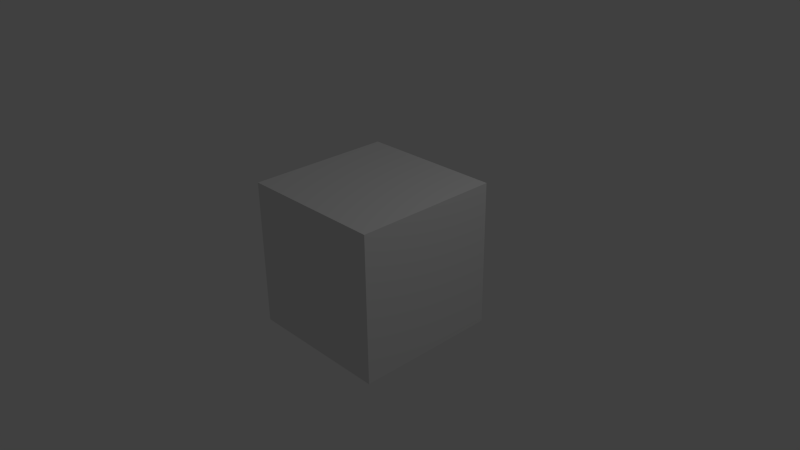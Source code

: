 # Source: full_sequence.blend  (saved by Blender 2.70.0; exported with 4.5.12 LTS)
import bpy
from mathutils import Matrix  # noqa: F401  (used for matrix-valued properties, if any)

bpy.ops.wm.read_factory_settings(use_empty=True)
scene = bpy.context.scene
scene.name = 'Scene'

# ---- collections
col_collection_1 = bpy.data.collections.new('Collection 1'); scene.collection.children.link(col_collection_1)

# ---- materials (node trees are filled in below, after node groups)
mat_material = bpy.data.materials.new('Material')
mat_material.alpha_threshold = 0.0
mat_material.use_transparent_shadow = False
mat_material.roughness = 0.5
mat_material.line_color = (0.0, 0.0, 0.0, 1.0)

# ---- material node trees

# ---- world
world_world = bpy.data.worlds.new('World'); scene.world = world_world
world_world.color = (0.05088, 0.05088, 0.05088)
world_world.use_sun_shadow = False
world_world.sun_shadow_jitter_overblur = 0.0
world_world.cycles.sampling_method = 'MANUAL'
world_world.cycles.sample_map_resolution = 256

# ---- cameras
cam_camera = bpy.data.cameras.new('Camera')
cam_camera.clip_end = 100.0
cam_camera.lens = 35.0
cam_camera.sensor_width = 32.0
cam_camera.sensor_height = 18.0
cam_camera.ortho_scale = 7.314
cam_camera.dof.focus_distance = 0.0
cam_camera.dof.aperture_fstop = 128.0

# ---- lights
light_lamp = bpy.data.lights.new('Lamp', 'POINT')
light_lamp.transmission_factor = 0.0
light_lamp.cutoff_distance = 30.0
light_lamp.energy = 100.0
light_lamp.shadow_buffer_clip_start = 1.001
light_lamp.shadow_soft_size = 0.1
light_lamp.shadow_maximum_resolution = 0.006
light_lamp.use_absolute_resolution = True
light_lamp.cycles.use_multiple_importance_sampling = False

# ---- meshes
me_cube = bpy.data.meshes.new('Cube')
me_cube.from_pydata([(1.0, 1.0, -1.0), (1.0, -1.0, -1.0), (-1.0, -1.0, -1.0), (-1.0, 1.0, -1.0), (1.0, 1.0, 1.0), (1.0, -1.0, 1.0), (-1.0, -1.0, 1.0), (-1.0, 1.0, 1.0)], [], [(0, 1, 2, 3), (4, 7, 6, 5), (0, 4, 5, 1), (1, 5, 6, 2), (2, 6, 7, 3), (4, 0, 3, 7)])
me_cube.materials.append(mat_material)
me_cube.use_remesh_preserve_volume = False
me_cube.use_remesh_preserve_attributes = False
me_cube.use_mirror_vertex_groups = False
me_cube.update()

# ---- objects
ob_cube = bpy.data.objects.new('Cube', me_cube)
ob_lamp = bpy.data.objects.new('Lamp', light_lamp)
ob_camera = bpy.data.objects.new('Camera', cam_camera)

# ---- transforms, parenting, visibility, modifiers, constraints
ob_cube.location = (0.0, 0.0, 0.0)
ob_cube.lock_rotations_4d = False
ob_cube.empty_display_type = 'ARROWS'
ob_cube.lineart.crease_threshold = 0.0
ob_lamp.location = (4.076, 1.005, 5.904)
ob_lamp.rotation_euler = (0.6503, 0.05522, 1.866)
ob_lamp.lock_rotations_4d = False
ob_lamp.empty_display_type = 'ARROWS'
ob_lamp.color = (0.0, 0.0, 0.0, 0.0)
ob_lamp.lineart.crease_threshold = 0.0
ob_camera.location = (7.481, -6.508, 5.344)
ob_camera.rotation_euler = (1.109, 0.01082, 0.8149)
ob_camera.lock_rotations_4d = False
ob_camera.empty_display_type = 'ARROWS'
ob_camera.color = (0.0, 0.0, 0.0, 0.0)
ob_camera.display_type = 'WIRE'
ob_camera.lineart.crease_threshold = 0.0

# ---- collection membership
col_collection_1.objects.link(ob_cube)
col_collection_1.objects.link(ob_lamp)
col_collection_1.objects.link(ob_camera)

# ---- scene / render settings (as saved in the file)
scene.camera = ob_camera
scene.frame_start = 1; scene.frame_end = 2366; scene.frame_set(1)
scene.render.engine = 'BLENDER_EEVEE_NEXT'
scene.render.image_settings.color_mode = 'RGB'
scene.render.dither_intensity = 0.0
scene.cycles.use_denoising = False
scene.cycles.samples = 10
scene.cycles.sampling_pattern = 'TABULATED_SOBOL'
scene.cycles.light_sampling_threshold = 0.0
scene.cycles.use_adaptive_sampling = False
scene.cycles.use_light_tree = False
scene.cycles.blur_glossy = 0.0
scene.cycles.volume_bounces = 1
scene.cycles.pixel_filter_type = 'GAUSSIAN'
scene.cycles.sample_clamp_indirect = 0.0
scene.view_settings.view_transform = 'Standard'
bpy.context.view_layer.update()
